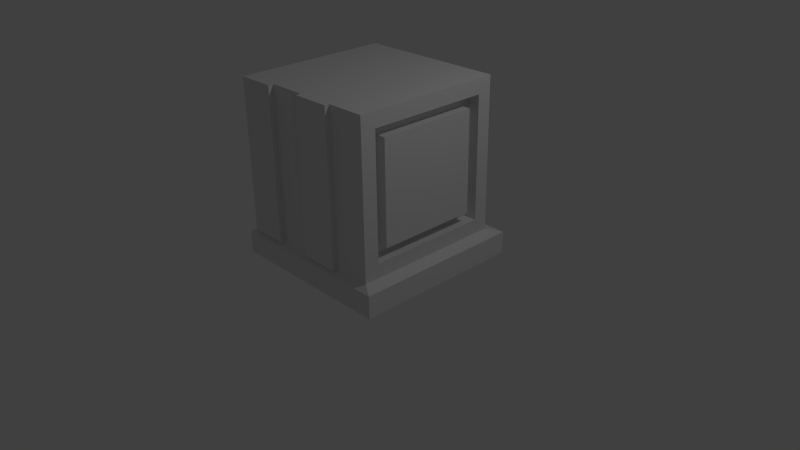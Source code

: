 # Source: crate.blend  (saved by Blender 2.73.0; exported with 4.5.12 LTS)
import bpy
from mathutils import Matrix  # noqa: F401  (used for matrix-valued properties, if any)

bpy.ops.wm.read_factory_settings(use_empty=True)
scene = bpy.context.scene
scene.name = 'Scene'

# ---- collections
col_collection_1 = bpy.data.collections.new('Collection 1'); scene.collection.children.link(col_collection_1)

# ---- materials (node trees are filled in below, after node groups)
mat_material = bpy.data.materials.new('Material')
mat_material.alpha_threshold = 0.0
mat_material.use_transparent_shadow = False
mat_material.roughness = 0.5
mat_material.line_color = (0.0, 0.0, 0.0, 1.0)

# ---- material node trees

# ---- world
world_world = bpy.data.worlds.new('World'); scene.world = world_world
world_world.color = (0.05088, 0.05088, 0.05088)
world_world.use_sun_shadow = False
world_world.sun_shadow_jitter_overblur = 0.0
world_world.cycles.sampling_method = 'MANUAL'
world_world.cycles.sample_map_resolution = 256

# ---- cameras
cam_camera = bpy.data.cameras.new('Camera')
cam_camera.clip_end = 100.0
cam_camera.lens = 35.0
cam_camera.sensor_width = 32.0
cam_camera.sensor_height = 18.0
cam_camera.ortho_scale = 7.314
cam_camera.dof.focus_distance = 0.0
cam_camera.dof.aperture_fstop = 128.0

# ---- lights
light_lamp = bpy.data.lights.new('Lamp', 'POINT')
light_lamp.transmission_factor = 0.0
light_lamp.cutoff_distance = 30.0
light_lamp.energy = 100.0
light_lamp.shadow_buffer_clip_start = 1.001
light_lamp.shadow_soft_size = 0.1
light_lamp.shadow_maximum_resolution = 0.006
light_lamp.use_absolute_resolution = True
light_lamp.cycles.use_multiple_importance_sampling = False

# ---- meshes
me_cube = bpy.data.meshes.new('Cube')
me_cube.from_pydata([(1.0, 1.0, -1.0), (1.0, -1.0, -1.0), (-1.0, -1.0, -1.0), (-1.0, 1.0, -1.0), (1.0, 1.0, 1.0), (1.0, -1.0, 1.0), (-1.0, -1.0, 1.0), (-1.0, 1.0, 1.0), (1.004, 0.8052, -0.8052), (1.004, -0.8052, -0.8052), (1.004, 0.8052, 0.8052), (1.004, -0.8052, 0.8052), (0.8404, 0.8052, -0.8052), (0.8404, -0.8052, -0.8052), (0.8404, 0.8052, 0.8052), (0.8404, -0.8052, 0.8052), (0.8645, 0.6661, -0.6661), (0.8645, -0.6661, -0.6661), (0.8645, 0.6661, 0.6661), (0.8645, -0.6661, 0.6661), (0.9918, 0.6661, -0.6661), (0.9918, -0.6661, -0.6661), (0.9918, 0.6661, 0.6661), (0.9918, -0.6661, 0.6661), (0.0, -1.0, -1.0), (1.0, -1.0, 0.0), (-1.0, -1.0, 0.0), (-5.364e-07, -1.0, 1.0), (-2.98e-07, -1.0, 0.0), (-0.5, -1.0, -1.0), (1.0, -1.0, 0.5), (-1.0, -1.0, 0.5), (-0.5, -1.0, 1.0), (0.5, -1.0, -1.0), (1.0, -1.0, -0.5), (-1.0, -1.0, -0.5), (0.5, -1.0, 1.0), (-0.5, -1.0, 0.0), (0.5, -1.0, 0.0), (-1.49e-07, -1.0, -0.5), (-4.172e-07, -1.0, 0.5), (0.5, -1.0, 0.5), (0.5, -1.0, -0.5), (-0.5, -1.0, -0.5), (-0.5, -1.0, 0.5), (-1.0, -1.072, -1.0), (-1.0, -1.072, 1.0), (-1.0, -1.072, 3.197e-09), (-0.5, -1.072, -1.0), (-1.0, -1.072, 0.5), (-0.5, -1.072, 1.0), (-1.0, -1.072, -0.5), (-0.5, -1.072, 3.197e-09), (-0.5, -1.072, -0.5), (-0.5, -1.072, 0.5), (-2.98e-08, -1.065, -1.0), (-5.662e-07, -1.065, 1.0), (-3.278e-07, -1.065, -1.321e-08), (0.5, -1.065, -1.0), (0.5, -1.065, 1.0), (0.5, -1.065, -1.321e-08), (-1.788e-07, -1.065, -0.5), (-4.47e-07, -1.065, 0.5), (0.5, -1.065, 0.5), (0.5, -1.065, -0.5), (1.0, 1.0, 1.0), (1.0, -1.0, 1.0), (-1.0, -1.0, 1.0), (-1.0, 1.0, 1.0), (-5.364e-07, -1.0, 1.0), (-0.5, -1.0, 1.0), (0.5, -1.0, 1.0), (1.0, 1.0, 1.0), (1.0, -1.0, 1.0), (-1.0, -1.0, 1.0), (-1.0, 1.0, 1.0), (1.0, 1.0, -1.0), (-1.0, 1.0, -1.0), (1.0, 1.0, 1.0), (-1.0, 1.0, 1.0), (1.0, 1.0, -1.0), (-1.0, 1.0, -1.0), (1.0, -1.0, -1.0), (-1.0, -1.0, -1.0), (0.0, -1.0, -1.0), (-0.5, -1.0, -1.0), (0.5, -1.0, -1.0), (1.0, 1.0, -1.0), (-1.0, 1.0, -1.0), (1.136, -1.078, -1.068), (-1.136, -1.078, -1.068), (-5.767e-09, -1.078, -1.068), (-0.5681, -1.078, -1.068), (0.5681, -1.078, -1.068), (1.136, 1.194, -1.068), (-1.136, 1.194, -1.068), (1.136, -1.078, -1.364), (-1.136, -1.078, -1.364), (-1.214e-08, -1.078, -1.364), (-0.5681, -1.078, -1.364), (0.5681, -1.078, -1.364), (1.136, 1.194, -1.364), (-1.136, 1.194, -1.364), (0.6213, 1.05, 0.6213), (-0.6213, 1.05, 0.6213), (0.6213, 1.05, -0.6213), (-0.6213, 1.05, -0.6213), (0.6213, 0.9226, 0.6213), (-0.6213, 0.9226, 0.6213), (0.6213, 0.9226, -0.6213), (-0.6213, 0.9226, -0.6213)], [], [(0, 1, 33, 24, 29, 2, 3), (4, 7, 6, 32, 27, 36, 5), (4, 5, 11, 10), (29, 43, 53, 48), (2, 35, 26, 31, 6, 7, 3), (4, 0, 3, 7), (10, 11, 15, 14), (5, 30, 25, 34, 1, 9, 11), (0, 4, 10, 8), (1, 0, 8, 9), (14, 15, 19, 18), (11, 9, 13, 15), (8, 10, 14, 12), (9, 8, 12, 13), (18, 19, 23, 22), (15, 13, 17, 19), (12, 14, 18, 16), (13, 12, 16, 17), (20, 22, 23, 21), (19, 17, 21, 23), (16, 18, 22, 20), (17, 16, 20, 21), (43, 37, 52, 53), (38, 41, 63, 60), (41, 36, 59, 63), (33, 42, 64, 58), (25, 30, 41, 38), (30, 5, 36, 41), (42, 38, 60, 64), (1, 34, 42, 33), (34, 25, 38, 42), (37, 44, 54, 52), (24, 39, 43, 29), (39, 28, 37, 43), (44, 32, 50, 54), (28, 40, 44, 37), (40, 27, 32, 44), (54, 50, 46, 49), (53, 52, 47, 51), (48, 53, 51, 45), (52, 54, 49, 47), (35, 2, 45, 51), (31, 26, 47, 49), (26, 35, 51, 47), (32, 6, 46, 50), (6, 31, 49, 46), (2, 29, 48, 45), (64, 60, 57, 61), (63, 59, 56, 62), (60, 63, 62, 57), (58, 64, 61, 55), (27, 40, 62, 56), (28, 39, 61, 57), (40, 28, 57, 62), (39, 24, 55, 61), (36, 27, 56, 59), (24, 33, 58, 55), (7, 6, 67, 68), (4, 7, 68, 65), (5, 4, 65, 66), (68, 67, 74, 75), (65, 68, 75, 72), (66, 65, 72, 73), (32, 27, 69, 70), (27, 36, 71, 69), (72, 75, 79, 78), (3, 0, 76, 77), (77, 76, 80, 81), (81, 80, 87, 88), (1, 33, 86, 82), (24, 29, 85, 84), (33, 24, 84, 86), (29, 2, 83, 85), (87, 82, 89, 94), (94, 89, 96, 101), (83, 88, 95, 90), (88, 87, 94, 95), (82, 86, 93, 89), (84, 85, 92, 91), (86, 84, 91, 93), (85, 83, 90, 92), (99, 97, 102, 101, 96, 100, 98), (90, 95, 102, 97), (95, 94, 101, 102), (89, 93, 100, 96), (91, 92, 99, 98), (93, 91, 98, 100), (92, 90, 97, 99), (79, 88, 106, 104), (104, 106, 110, 108), (87, 78, 103, 105), (88, 87, 105, 106), (78, 79, 104, 103), (108, 110, 109, 107), (105, 103, 107, 109), (106, 105, 109, 110), (103, 104, 108, 107)])
me_cube.materials.append(mat_material)
me_cube.use_remesh_preserve_volume = False
me_cube.use_remesh_preserve_attributes = False
me_cube.use_mirror_vertex_groups = False
me_cube.update()

# ---- objects
ob_crate = bpy.data.objects.new('Crate', me_cube)
ob_lamp = bpy.data.objects.new('Lamp', light_lamp)
ob_camera = bpy.data.objects.new('Camera', cam_camera)

# ---- transforms, parenting, visibility, modifiers, constraints
ob_crate.location = (0.0, 0.0, 1.374)
ob_crate.lock_rotations_4d = False
ob_crate.empty_display_type = 'ARROWS'
ob_crate.lineart.crease_threshold = 0.0
ob_lamp.location = (4.076, 1.005, 5.904)
ob_lamp.rotation_euler = (0.6503, 0.05522, 1.866)
ob_lamp.lock_rotations_4d = False
ob_lamp.empty_display_type = 'ARROWS'
ob_lamp.color = (0.0, 0.0, 0.0, 0.0)
ob_lamp.lineart.crease_threshold = 0.0
ob_camera.location = (7.481, -6.508, 5.344)
ob_camera.rotation_euler = (1.109, 0.01082, 0.8149)
ob_camera.lock_rotations_4d = False
ob_camera.empty_display_type = 'ARROWS'
ob_camera.color = (0.0, 0.0, 0.0, 0.0)
ob_camera.display_type = 'WIRE'
ob_camera.lineart.crease_threshold = 0.0

# ---- collection membership
col_collection_1.objects.link(ob_crate)
col_collection_1.objects.link(ob_lamp)
col_collection_1.objects.link(ob_camera)

# ---- scene / render settings (as saved in the file)
scene.camera = ob_camera
scene.frame_start = 1; scene.frame_end = 250; scene.frame_set(1)
scene.render.engine = 'BLENDER_EEVEE_NEXT'
scene.render.resolution_percentage = 50
scene.render.dither_intensity = 0.0
scene.cycles.use_denoising = False
scene.cycles.samples = 10
scene.cycles.sampling_pattern = 'TABULATED_SOBOL'
scene.cycles.light_sampling_threshold = 0.0
scene.cycles.use_adaptive_sampling = False
scene.cycles.use_light_tree = False
scene.cycles.blur_glossy = 0.0
scene.cycles.pixel_filter_type = 'GAUSSIAN'
scene.cycles.sample_clamp_indirect = 0.0
scene.view_settings.view_transform = 'Standard'
bpy.context.view_layer.update()
